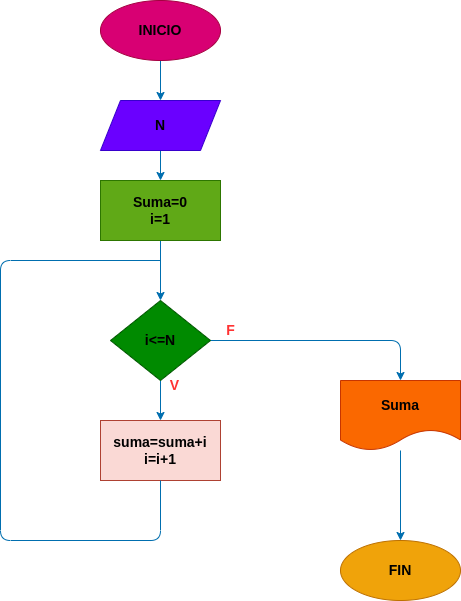

The diagram above was exported from draw.io. Its source (the exported page's mxGraphModel, read from the mxfile embedded in the PNG):
<mxGraphModel dx="934" dy="536" grid="1" gridSize="10" guides="1" tooltips="1" connect="1" arrows="1" fold="1" page="1" pageScale="1" pageWidth="827" pageHeight="1169" math="0" shadow="0">
  <root>
    <mxCell id="0" />
    <mxCell id="1" parent="0" />
    <mxCell id="3" style="edgeStyle=none;html=1;fontSize=14;fontColor=#000000;fillColor=#1ba1e2;strokeColor=#006EAF;" edge="1" parent="1" source="2">
      <mxGeometry relative="1" as="geometry">
        <mxPoint x="400" y="120" as="targetPoint" />
      </mxGeometry>
    </mxCell>
    <mxCell id="2" value="&lt;font style=&quot;font-size: 14px;&quot; color=&quot;#000000&quot;&gt;&lt;b&gt;INICIO&lt;/b&gt;&lt;/font&gt;" style="ellipse;whiteSpace=wrap;html=1;fillColor=#d80073;fontColor=#ffffff;strokeColor=#A50040;" vertex="1" parent="1">
      <mxGeometry x="340" y="20" width="120" height="60" as="geometry" />
    </mxCell>
    <mxCell id="5" style="edgeStyle=none;html=1;fontSize=14;fontColor=#000000;fillColor=#1ba1e2;strokeColor=#006EAF;" edge="1" parent="1" source="4">
      <mxGeometry relative="1" as="geometry">
        <mxPoint x="400" y="200" as="targetPoint" />
      </mxGeometry>
    </mxCell>
    <mxCell id="4" value="&lt;b&gt;&lt;font color=&quot;#000000&quot;&gt;N&lt;/font&gt;&lt;/b&gt;" style="shape=parallelogram;perimeter=parallelogramPerimeter;whiteSpace=wrap;html=1;fixedSize=1;fontSize=14;fontColor=#ffffff;fillColor=#6a00ff;strokeColor=#3700CC;" vertex="1" parent="1">
      <mxGeometry x="340" y="120" width="120" height="50" as="geometry" />
    </mxCell>
    <mxCell id="7" style="edgeStyle=none;html=1;fontSize=14;fontColor=#000000;fillColor=#1ba1e2;strokeColor=#006EAF;" edge="1" parent="1" source="6">
      <mxGeometry relative="1" as="geometry">
        <mxPoint x="400" y="320" as="targetPoint" />
      </mxGeometry>
    </mxCell>
    <mxCell id="6" value="&lt;b&gt;&lt;font color=&quot;#000000&quot;&gt;Suma=0&lt;br&gt;i=1&lt;/font&gt;&lt;/b&gt;" style="rounded=0;whiteSpace=wrap;html=1;fontSize=14;fontColor=#ffffff;fillColor=#60a917;strokeColor=#2D7600;" vertex="1" parent="1">
      <mxGeometry x="340" y="200" width="120" height="60" as="geometry" />
    </mxCell>
    <mxCell id="9" style="edgeStyle=none;html=1;fontSize=14;fontColor=#000000;fillColor=#1ba1e2;strokeColor=#006EAF;" edge="1" parent="1" source="8">
      <mxGeometry relative="1" as="geometry">
        <mxPoint x="400" y="440" as="targetPoint" />
      </mxGeometry>
    </mxCell>
    <mxCell id="11" style="edgeStyle=none;html=1;fontSize=14;fontColor=#000000;fillColor=#1ba1e2;strokeColor=#006EAF;" edge="1" parent="1" source="8">
      <mxGeometry relative="1" as="geometry">
        <mxPoint x="640" y="400" as="targetPoint" />
        <Array as="points">
          <mxPoint x="640" y="360" />
        </Array>
      </mxGeometry>
    </mxCell>
    <mxCell id="8" value="&lt;b&gt;&lt;font color=&quot;#000000&quot;&gt;i&amp;lt;=N&lt;/font&gt;&lt;/b&gt;" style="rhombus;whiteSpace=wrap;html=1;fontSize=14;fontColor=#ffffff;fillColor=#008a00;strokeColor=#005700;" vertex="1" parent="1">
      <mxGeometry x="350" y="320" width="100" height="80" as="geometry" />
    </mxCell>
    <mxCell id="10" value="&lt;b&gt;&lt;font color=&quot;#000000&quot;&gt;suma=suma+i&lt;br&gt;i=i+1&lt;/font&gt;&lt;/b&gt;" style="rounded=0;whiteSpace=wrap;html=1;fontSize=14;fillColor=#fad9d5;strokeColor=#ae4132;" vertex="1" parent="1">
      <mxGeometry x="340" y="440" width="120" height="60" as="geometry" />
    </mxCell>
    <mxCell id="13" style="edgeStyle=none;html=1;fontSize=14;fontColor=#000000;fillColor=#1ba1e2;strokeColor=#006EAF;" edge="1" parent="1" source="12">
      <mxGeometry relative="1" as="geometry">
        <mxPoint x="640" y="560" as="targetPoint" />
      </mxGeometry>
    </mxCell>
    <mxCell id="12" value="&lt;b&gt;Suma&lt;/b&gt;" style="shape=document;whiteSpace=wrap;html=1;boundedLbl=1;fontSize=14;fontColor=#000000;fillColor=#fa6800;strokeColor=#C73500;" vertex="1" parent="1">
      <mxGeometry x="580" y="400" width="120" height="70" as="geometry" />
    </mxCell>
    <mxCell id="14" value="&lt;b&gt;FIN&lt;/b&gt;" style="ellipse;whiteSpace=wrap;html=1;fontSize=14;fontColor=#000000;fillColor=#f0a30a;strokeColor=#BD7000;" vertex="1" parent="1">
      <mxGeometry x="580" y="560" width="120" height="60" as="geometry" />
    </mxCell>
    <mxCell id="15" value="" style="endArrow=none;html=1;fontSize=14;fontColor=#000000;exitX=0.5;exitY=1;exitDx=0;exitDy=0;fillColor=#1ba1e2;strokeColor=#006EAF;" edge="1" parent="1" source="10">
      <mxGeometry width="50" height="50" relative="1" as="geometry">
        <mxPoint x="390" y="350" as="sourcePoint" />
        <mxPoint x="400" y="280" as="targetPoint" />
        <Array as="points">
          <mxPoint x="400" y="560" />
          <mxPoint x="240" y="560" />
          <mxPoint x="240" y="280" />
        </Array>
      </mxGeometry>
    </mxCell>
    <mxCell id="18" value="&lt;b&gt;&lt;font color=&quot;#ff3333&quot;&gt;V&lt;/font&gt;&lt;/b&gt;" style="text;html=1;align=center;verticalAlign=middle;resizable=0;points=[];autosize=1;strokeColor=none;fillColor=none;fontSize=14;fontColor=#000000;" vertex="1" parent="1">
      <mxGeometry x="399" y="390" width="30" height="30" as="geometry" />
    </mxCell>
    <mxCell id="19" value="&lt;b&gt;&lt;font color=&quot;#ff3333&quot;&gt;F&lt;/font&gt;&lt;/b&gt;" style="text;html=1;align=center;verticalAlign=middle;resizable=0;points=[];autosize=1;strokeColor=none;fillColor=none;fontSize=14;fontColor=#000000;" vertex="1" parent="1">
      <mxGeometry x="455" y="335" width="30" height="30" as="geometry" />
    </mxCell>
  </root>
</mxGraphModel>